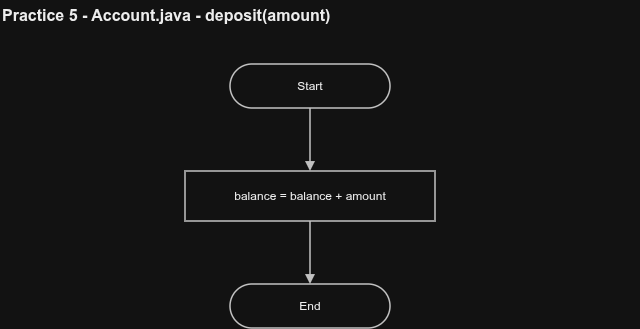

The diagram above was exported from draw.io. Its source (the exported page's mxGraphModel, read from the mxfile embedded in the PNG):
<mxGraphModel dx="1347" dy="843" grid="1" gridSize="10" guides="1" tooltips="1" connect="1" arrows="1" fold="1" page="1" pageScale="1" pageWidth="515" pageHeight="402" math="0" shadow="0">
  <root>
    <mxCell id="0" />
    <mxCell id="1" parent="0" />
    <mxCell id="title" parent="1" style="text;html=1;fontSize=16;fontStyle=1;align=left;verticalAlign=middle;fontColor=#000000;" value="Practice 5 - Account.java - deposit(amount)" vertex="1">
      <mxGeometry height="30" width="640" x="20" y="14" as="geometry" />
    </mxCell>
    <mxCell id="n_S" parent="1" style="whiteSpace=wrap;html=1;fontSize=12;fontColor=#000000;rounded=1;arcSize=50;fillColor=#ffffff;strokeColor=#333333;strokeWidth=1.5;" value="Start" vertex="1">
      <mxGeometry height="44" width="160" x="250" y="78" as="geometry" />
    </mxCell>
    <mxCell id="n_A" parent="1" style="whiteSpace=wrap;html=1;fontSize=12;fontColor=#000000;rounded=0;fillColor=#ffffff;strokeColor=#333333;strokeWidth=1.5;" value="balance = balance + amount" vertex="1">
      <mxGeometry height="50" width="250" x="205" y="185" as="geometry" />
    </mxCell>
    <mxCell id="n_E" parent="1" style="whiteSpace=wrap;html=1;fontSize=12;fontColor=#000000;rounded=1;arcSize=50;fillColor=#ffffff;strokeColor=#333333;strokeWidth=1.5;" value="End" vertex="1">
      <mxGeometry height="44" width="160" x="250" y="298" as="geometry" />
    </mxCell>
    <mxCell id="e0" edge="1" parent="1" source="n_S" style="edgeStyle=orthogonalEdgeStyle;rounded=0;html=1;endArrow=block;endFill=1;strokeColor=#333333;strokeWidth=1.5;fontSize=12;fontColor=#000000;exitX=0.5;exitY=1;exitDx=0;exitDy=0;entryX=0.5;entryY=0;entryDx=0;entryDy=0;" target="n_A" value="">
      <mxGeometry relative="1" as="geometry" />
    </mxCell>
    <mxCell id="e1" edge="1" parent="1" source="n_A" style="edgeStyle=orthogonalEdgeStyle;rounded=0;html=1;endArrow=block;endFill=1;strokeColor=#333333;strokeWidth=1.5;fontSize=12;fontColor=#000000;exitX=0.5;exitY=1;exitDx=0;exitDy=0;entryX=0.5;entryY=0;entryDx=0;entryDy=0;" target="n_E" value="">
      <mxGeometry relative="1" as="geometry" />
    </mxCell>
  </root>
</mxGraphModel>